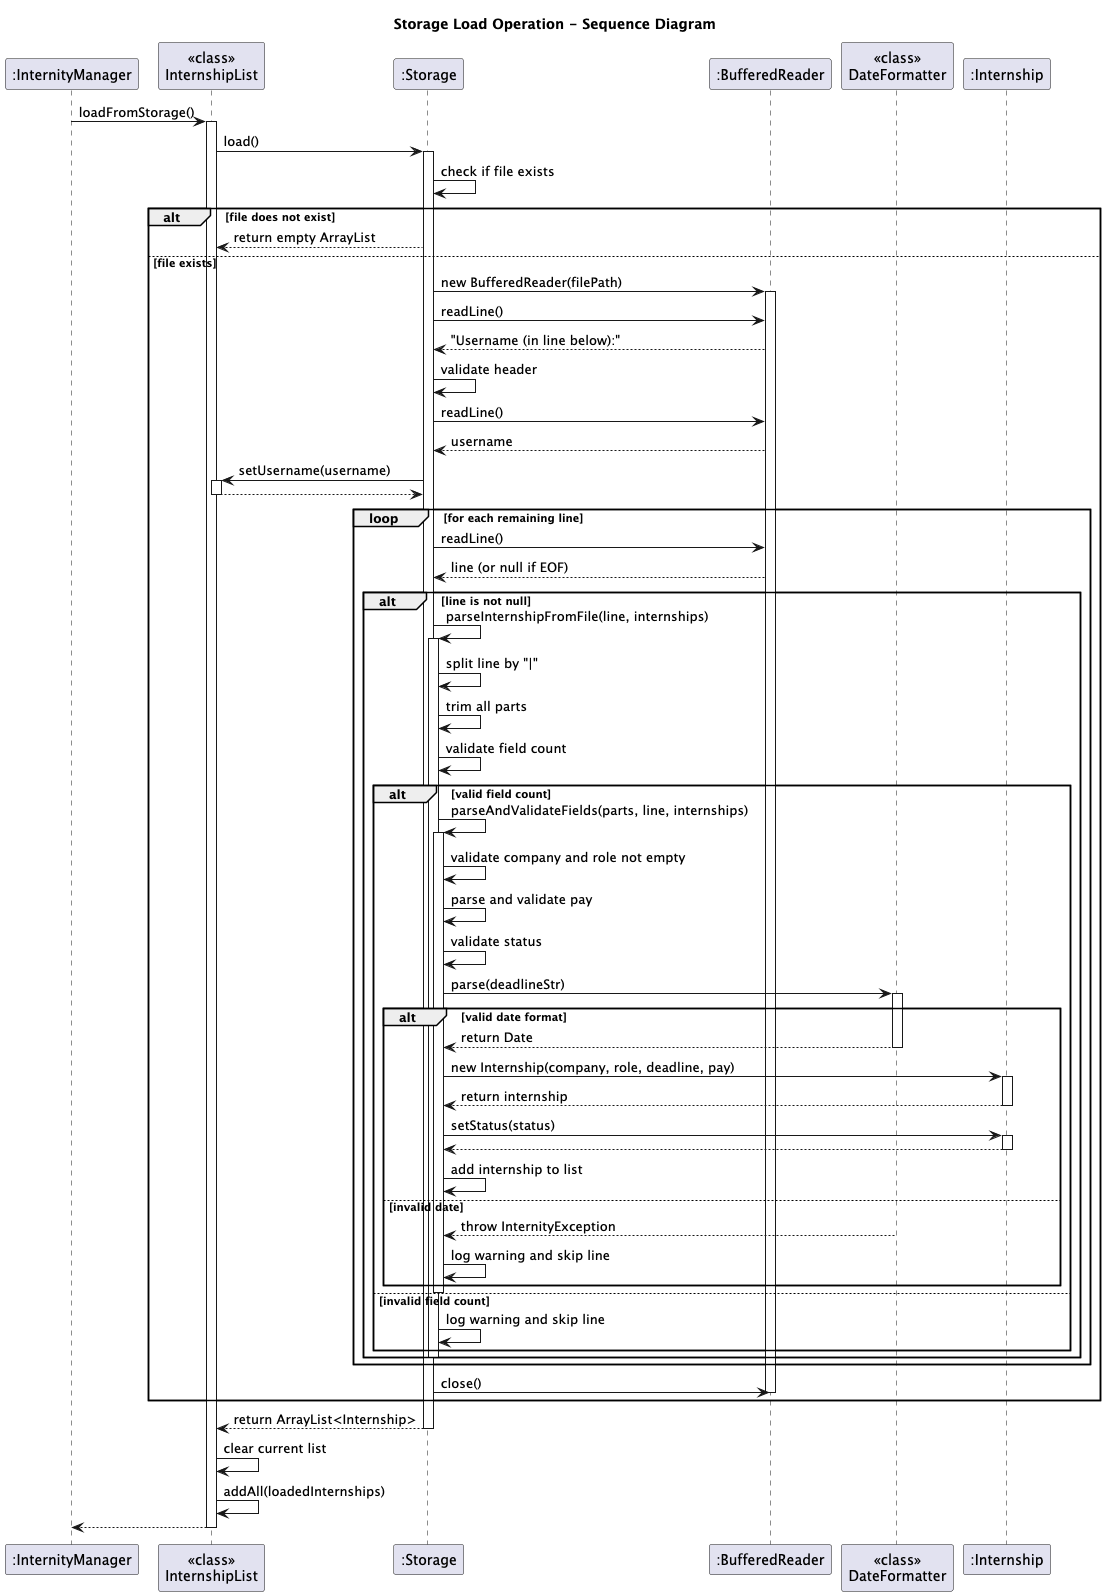

The diagram above was rendered by PlantUML. Its source (embedded in the PNG):
@startuml
title Storage Load Operation - Sequence Diagram

participant ":InternityManager" as IM
participant "<<class>>\nInternshipList" as IL
participant ":Storage" as S
participant ":BufferedReader" as BR
participant "<<class>>\nDateFormatter" as DF
participant ":Internship" as Intern

IM -> IL: loadFromStorage()
activate IL

IL -> S: load()
activate S

S -> S: check if file exists
alt file does not exist
    S --> IL: return empty ArrayList
else file exists
    S -> BR: new BufferedReader(filePath)
    activate BR

    S -> BR: readLine()
    BR --> S: "Username (in line below):"

    S -> S: validate header

    S -> BR: readLine()
    BR --> S: username

    S -> IL: setUsername(username)
    activate IL
    IL --> S:
    deactivate IL

    loop for each remaining line
        S -> BR: readLine()
        BR --> S: line (or null if EOF)

        alt line is not null
            S -> S: parseInternshipFromFile(line, internships)
            activate S

            S -> S: split line by "|"
            S -> S: trim all parts
            S -> S: validate field count

            alt valid field count
                S -> S: parseAndValidateFields(parts, line, internships)
                activate S

                S -> S: validate company and role not empty
                S -> S: parse and validate pay
                S -> S: validate status

                S -> DF: parse(deadlineStr)
                activate DF
                alt valid date format
                    DF --> S: return Date
                    deactivate DF

                    S -> Intern: new Internship(company, role, deadline, pay)
                    activate Intern
                    Intern --> S: return internship
                    deactivate Intern

                    S -> Intern: setStatus(status)
                    activate Intern
                    Intern --> S:
                    deactivate Intern

                    S -> S: add internship to list
                else invalid date
                    DF --> S: throw InternityException
                    deactivate DF
                    S -> S: log warning and skip line
                end

                deactivate S
            else invalid field count
                S -> S: log warning and skip line
            end

            deactivate S
        end
    end

    S -> BR: close()
    deactivate BR
end

S --> IL: return ArrayList<Internship>
deactivate S

IL -> IL: clear current list
IL -> IL: addAll(loadedInternships)

IL --> IM:
deactivate IL

@enduml